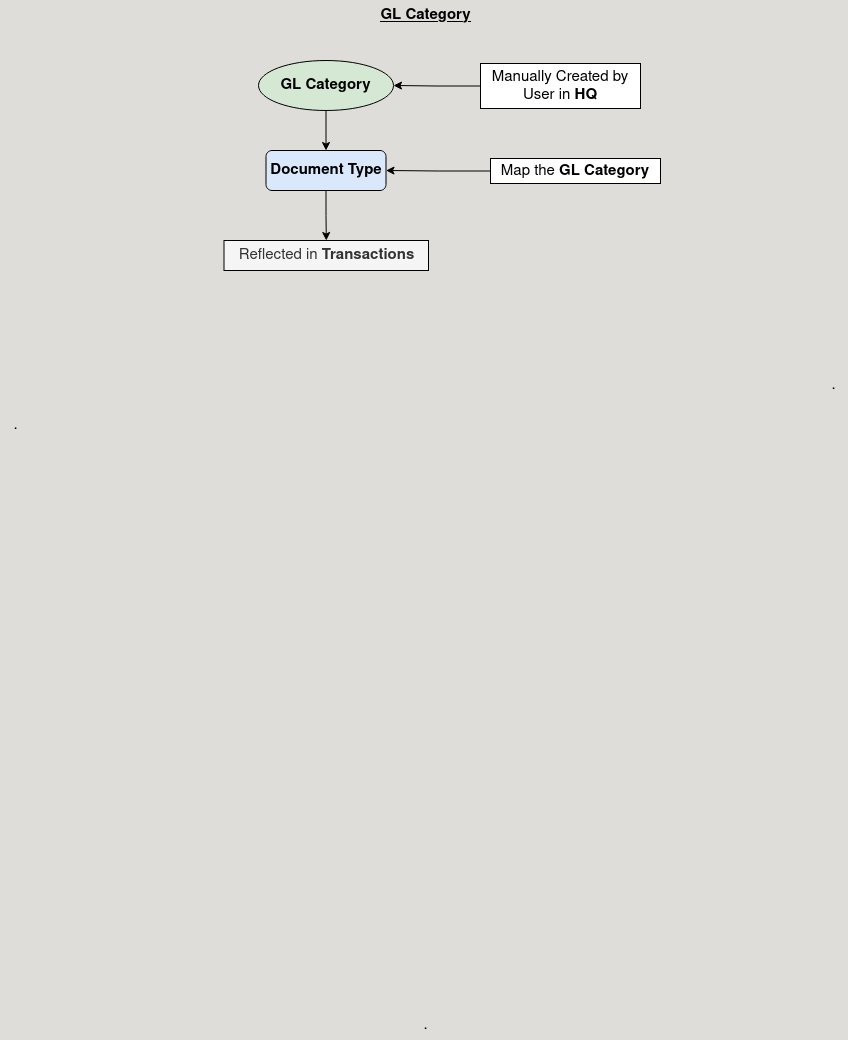

The diagram above was exported from draw.io. Its source (the exported page's mxGraphModel, read from the mxfile embedded in the PNG):
<mxGraphModel dx="1272" dy="820" grid="1" gridSize="10" guides="1" tooltips="1" connect="1" arrows="1" fold="1" page="1" pageScale="1" pageWidth="850" pageHeight="1100" background="#deddda" math="0" shadow="0">
  <root>
    <mxCell id="0" />
    <mxCell id="1" parent="0" />
    <mxCell id="awWJPi-OM92FFgRP6QNb-16" value="&lt;b&gt;&lt;u&gt;GL Category&lt;br&gt;&lt;/u&gt;&lt;/b&gt;" style="text;html=1;align=center;verticalAlign=middle;resizable=0;points=[];autosize=1;strokeColor=none;fillColor=none;fontSize=15;" vertex="1" parent="1">
      <mxGeometry x="370" y="40" width="110" height="30" as="geometry" />
    </mxCell>
    <mxCell id="awWJPi-OM92FFgRP6QNb-29" value="." style="text;html=1;align=center;verticalAlign=middle;resizable=0;points=[];autosize=1;strokeColor=none;fillColor=none;fontSize=15;" vertex="1" parent="1">
      <mxGeometry y="450" width="30" height="30" as="geometry" />
    </mxCell>
    <mxCell id="awWJPi-OM92FFgRP6QNb-30" value="." style="text;html=1;align=center;verticalAlign=middle;resizable=0;points=[];autosize=1;strokeColor=none;fillColor=none;fontSize=15;" vertex="1" parent="1">
      <mxGeometry x="818" y="410" width="30" height="30" as="geometry" />
    </mxCell>
    <mxCell id="awWJPi-OM92FFgRP6QNb-31" value="." style="text;html=1;align=center;verticalAlign=middle;resizable=0;points=[];autosize=1;strokeColor=none;fillColor=none;fontSize=15;" vertex="1" parent="1">
      <mxGeometry x="410" y="1050" width="30" height="30" as="geometry" />
    </mxCell>
    <mxCell id="awWJPi-OM92FFgRP6QNb-67" style="edgeStyle=orthogonalEdgeStyle;rounded=0;orthogonalLoop=1;jettySize=auto;html=1;exitX=0.5;exitY=1;exitDx=0;exitDy=0;entryX=0.5;entryY=0;entryDx=0;entryDy=0;fontSize=15;" edge="1" parent="1" source="awWJPi-OM92FFgRP6QNb-32" target="awWJPi-OM92FFgRP6QNb-63">
      <mxGeometry relative="1" as="geometry" />
    </mxCell>
    <mxCell id="awWJPi-OM92FFgRP6QNb-32" value="GL Category" style="ellipse;whiteSpace=wrap;html=1;fontStyle=1;fontSize=15;fillColor=#d5e8d4;strokeColor=default;" vertex="1" parent="1">
      <mxGeometry x="258" y="100" width="135" height="50" as="geometry" />
    </mxCell>
    <mxCell id="awWJPi-OM92FFgRP6QNb-42" style="edgeStyle=orthogonalEdgeStyle;rounded=0;orthogonalLoop=1;jettySize=auto;html=1;exitX=0;exitY=0.5;exitDx=0;exitDy=0;entryX=1;entryY=0.5;entryDx=0;entryDy=0;fontSize=15;strokeColor=default;" edge="1" parent="1" source="awWJPi-OM92FFgRP6QNb-34" target="awWJPi-OM92FFgRP6QNb-32">
      <mxGeometry relative="1" as="geometry" />
    </mxCell>
    <mxCell id="awWJPi-OM92FFgRP6QNb-34" value="Manually Created by User in &lt;b&gt;HQ&lt;br&gt;&lt;/b&gt;" style="rounded=0;whiteSpace=wrap;html=1;fontSize=15;strokeColor=default;" vertex="1" parent="1">
      <mxGeometry x="480" y="103" width="160" height="45" as="geometry" />
    </mxCell>
    <mxCell id="awWJPi-OM92FFgRP6QNb-68" style="edgeStyle=orthogonalEdgeStyle;rounded=0;orthogonalLoop=1;jettySize=auto;html=1;exitX=0.5;exitY=1;exitDx=0;exitDy=0;fontSize=15;" edge="1" parent="1" source="awWJPi-OM92FFgRP6QNb-63" target="awWJPi-OM92FFgRP6QNb-64">
      <mxGeometry relative="1" as="geometry" />
    </mxCell>
    <mxCell id="awWJPi-OM92FFgRP6QNb-63" value="&lt;b&gt;Document Type&lt;br&gt;&lt;/b&gt;" style="rounded=1;whiteSpace=wrap;html=1;fillColor=#dae8fc;strokeColor=default;fontSize=15;" vertex="1" parent="1">
      <mxGeometry x="265.5" y="190" width="120" height="40" as="geometry" />
    </mxCell>
    <mxCell id="awWJPi-OM92FFgRP6QNb-64" value="Reflected in &lt;b&gt;Transactions&lt;/b&gt;" style="rounded=0;whiteSpace=wrap;html=1;fillColor=#f5f5f5;fontColor=#333333;strokeColor=default;fontSize=15;" vertex="1" parent="1">
      <mxGeometry x="223.5" y="280" width="204.5" height="30" as="geometry" />
    </mxCell>
    <mxCell id="awWJPi-OM92FFgRP6QNb-70" style="edgeStyle=orthogonalEdgeStyle;rounded=0;orthogonalLoop=1;jettySize=auto;html=1;exitX=0;exitY=0.5;exitDx=0;exitDy=0;entryX=1;entryY=0.5;entryDx=0;entryDy=0;fontSize=15;" edge="1" parent="1" source="awWJPi-OM92FFgRP6QNb-69" target="awWJPi-OM92FFgRP6QNb-63">
      <mxGeometry relative="1" as="geometry" />
    </mxCell>
    <mxCell id="awWJPi-OM92FFgRP6QNb-69" value="Map the &lt;b&gt;GL Category&lt;/b&gt;" style="whiteSpace=wrap;html=1;strokeColor=default;fontSize=15;" vertex="1" parent="1">
      <mxGeometry x="490" y="198" width="170" height="25" as="geometry" />
    </mxCell>
  </root>
</mxGraphModel>